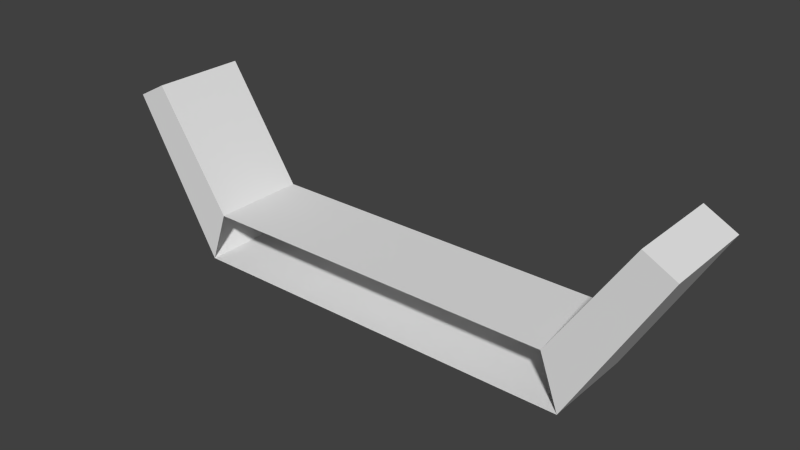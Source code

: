 # Source: wall.blend  (saved by Blender 2.76.0; exported with 4.5.12 LTS)
import bpy
from mathutils import Matrix  # noqa: F401  (used for matrix-valued properties, if any)

bpy.ops.wm.read_factory_settings(use_empty=True)
scene = bpy.context.scene
scene.name = 'Scene'

# ---- collections
col_collection_1 = bpy.data.collections.new('Collection 1'); scene.collection.children.link(col_collection_1)

# ---- world
world_world = bpy.data.worlds.new('World'); scene.world = world_world
world_world.color = (0.05088, 0.05088, 0.05088)
world_world.use_sun_shadow = False
world_world.sun_shadow_jitter_overblur = 0.0
world_world.cycles.sampling_method = 'MANUAL'
world_world.cycles.sample_map_resolution = 256

# ---- meshes
me_cube_001 = bpy.data.meshes.new('Cube.001')
me_cube_001.from_pydata([(-1.919, 1.222e-08, 0.2796), (-1.919, 1.0, 0.2796), (-2.119, -1.222e-08, -0.2796), (-2.119, 1.0, -0.2796), (0.0, 1.0, -0.2796), (0.0, -1.222e-08, -0.2796), (0.0, 1.0, 0.2796), (0.0, 1.222e-08, 0.2796), (-2.715, 6.542e-08, 1.497), (-2.715, 1.0, 1.497), (-3.041, 1.0, 1.324), (-3.041, 5.789e-08, 1.324)], [], [(3, 2, 11, 10), (6, 1, 0, 7), (6, 4, 3, 1), (3, 4, 5, 2), (9, 10, 11, 8), (0, 1, 9, 8), (2, 0, 8, 11), (1, 3, 10, 9)])
me_cube_001.use_remesh_preserve_volume = False
me_cube_001.use_remesh_preserve_attributes = False
me_cube_001.use_mirror_vertex_groups = False
me_cube_001.update()

# ---- objects
ob_cube = bpy.data.objects.new('Cube', me_cube_001)

# ---- transforms, parenting, visibility, modifiers, constraints
ob_cube.location = (0.0, 0.0, 0.0)
ob_cube.lineart.crease_threshold = 0.0
_m = ob_cube.modifiers.new('Mirror', 'MIRROR')

# ---- collection membership
col_collection_1.objects.link(ob_cube)

# ---- scene / render settings (as saved in the file)
scene.frame_start = 1; scene.frame_end = 250; scene.frame_set(1)
scene.render.engine = 'BLENDER_EEVEE_NEXT'
scene.render.resolution_percentage = 50
scene.render.dither_intensity = 0.0
scene.cycles.use_denoising = False
scene.cycles.samples = 10
scene.cycles.sampling_pattern = 'TABULATED_SOBOL'
scene.cycles.light_sampling_threshold = 0.0
scene.cycles.use_adaptive_sampling = False
scene.cycles.use_light_tree = False
scene.cycles.blur_glossy = 0.0
scene.cycles.pixel_filter_type = 'GAUSSIAN'
scene.cycles.sample_clamp_indirect = 0.0
scene.view_settings.view_transform = 'Standard'
bpy.context.view_layer.update()

# ---- added for rendering (the .blend has no active camera and no usable light): camera, sun
cam_auto = bpy.data.cameras.new('AutoCamera')
cam_auto.lens = 50.0
cam_auto.sensor_width = 36.0
cam_auto.clip_end = 1000.0
ob_auto_camera = bpy.data.objects.new('AutoCamera', cam_auto)
scene.collection.objects.link(ob_auto_camera)
ob_auto_camera.location = (5.93536, -6.62243, 5.35677)
ob_auto_camera.rotation_euler = (1.09748, -7.21219e-08, 0.694738)
scene.camera = ob_auto_camera
light_auto_sun = bpy.data.lights.new('AutoSun', 'SUN')
light_auto_sun.energy = 3.0
light_auto_sun.angle = 0.0523599
ob_auto_sun = bpy.data.objects.new('AutoSun', light_auto_sun)
scene.collection.objects.link(ob_auto_sun)
ob_auto_sun.rotation_euler = (0.872665, 0.174533, 0.523599)
bpy.context.view_layer.update()
